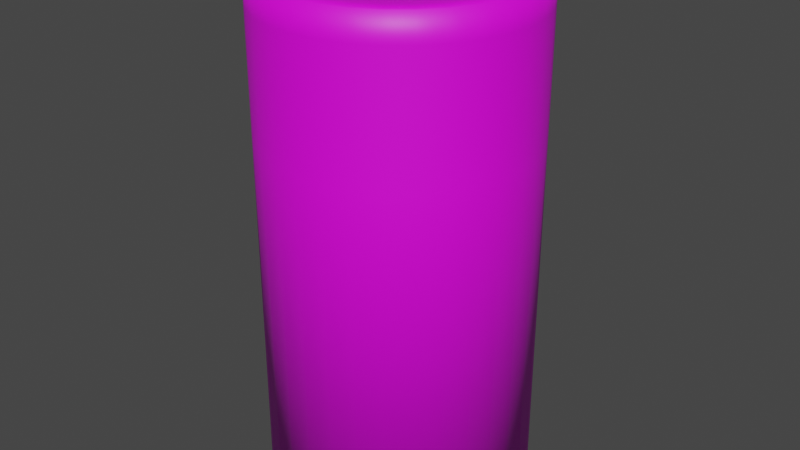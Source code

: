 # Source: Battery.blend  (saved by Blender 2.92.15; exported with 4.5.12 LTS)
import bpy
from mathutils import Matrix  # noqa: F401  (used for matrix-valued properties, if any)

bpy.ops.wm.read_factory_settings(use_empty=True)
scene = bpy.context.scene
scene.name = 'Scene'

# ---- collections
col_collection = bpy.data.collections.new('Collection'); scene.collection.children.link(col_collection)

# ---- images (referenced by path relative to the original .blend; pixels are not part of the script)
import os
ASSET_DIR = os.environ.get("B2B_ASSET_DIR", "")  # directory of the original .blend (textures are referenced by path, not embedded)
HERE = os.path.dirname(os.path.abspath(__file__))  # packed textures are extracted next to this script under _unpacked/

def load_image(name, relpath, width, height, colorspace="sRGB"):
    """Load a texture the original file referenced (path relative to the .blend, or extracted next to this script)."""
    p = next((c for c in (os.path.join(HERE, relpath), os.path.join(ASSET_DIR, relpath)) if relpath and os.path.exists(c)), "")
    if p:
        img = bpy.data.images.load(p, check_existing=True)
        img.name = name
    else:  # same state as the original file: an image datablock whose file is absent (Cycles renders it pink)
        img = bpy.data.images.new(name, width, height)
        img.source = "FILE"
        img.filepath = "//" + (relpath or name)
    img.colorspace_settings.name = colorspace
    return img
img_battery_png = load_image('Battery.png', 'Battery.png', 1024, 1024, 'sRGB')

# ---- materials (node trees are filled in below, after node groups)
mat_black = bpy.data.materials.new('Black')
mat_black.alpha_threshold = 0.0
mat_black.use_transparent_shadow = False
mat_black.line_color = (0.0, 0.0, 0.0, 1.0)
mat_orange = bpy.data.materials.new('Orange')
mat_orange.use_transparent_shadow = False
mat_metal = bpy.data.materials.new('Metal')
mat_metal.use_transparent_shadow = False
mat_material = bpy.data.materials.new('Material')
mat_material.use_transparent_shadow = False

# ---- material node trees
mat_black.use_nodes = True; mat_black.node_tree.nodes.clear()
_N = mat_black.node_tree.nodes; _L = mat_black.node_tree.links
n0 = _N.new('ShaderNodeOutputMaterial'); n0.name = 'Material Output'; n0.location = (300, 300)
n1 = _N.new('ShaderNodeBsdfPrincipled'); n1.name = 'Principled BSDF'; n1.location = (10, 300)
n1.distribution = 'GGX'
n1.subsurface_method = 'BURLEY'
n1.inputs[0].default_value = (0.0, 0.0, 0.0, 1.0)
n1.inputs[2].default_value = 0.7206
n1.inputs[3].default_value = 1.45
n1.inputs[27].default_value = (0.0, 0.0, 0.0, 1.0)
n1.inputs[28].default_value = 1.0
_L.new(n1.outputs[0], n0.inputs[0])
n0.is_active_output = True
mat_orange.use_nodes = True; mat_orange.node_tree.nodes.clear()
_N = mat_orange.node_tree.nodes; _L = mat_orange.node_tree.links
n0 = _N.new('ShaderNodeBsdfPrincipled'); n0.name = 'Principled BSDF'; n0.location = (10, 300)
n0.distribution = 'GGX'
n0.subsurface_method = 'BURLEY'
n0.inputs[0].default_value = (0.723, 0.2326, 0.02529, 1.0)
n0.inputs[3].default_value = 1.45
n0.inputs[27].default_value = (0.0, 0.0, 0.0, 1.0)
n0.inputs[28].default_value = 1.0
n1 = _N.new('ShaderNodeOutputMaterial'); n1.name = 'Material Output'; n1.location = (300, 300)
_L.new(n0.outputs[0], n1.inputs[0])
n1.is_active_output = True
mat_metal.use_nodes = True; mat_metal.node_tree.nodes.clear()
_N = mat_metal.node_tree.nodes; _L = mat_metal.node_tree.links
n0 = _N.new('ShaderNodeBsdfPrincipled'); n0.name = 'Principled BSDF'; n0.location = (10, 300)
n0.distribution = 'GGX'
n0.subsurface_method = 'BURLEY'
n0.inputs[0].default_value = (0.3931, 0.3931, 0.3931, 1.0)
n0.inputs[3].default_value = 1.45
n0.inputs[27].default_value = (0.0, 0.0, 0.0, 1.0)
n0.inputs[28].default_value = 1.0
n1 = _N.new('ShaderNodeOutputMaterial'); n1.name = 'Material Output'; n1.location = (300, 300)
_L.new(n0.outputs[0], n1.inputs[0])
n1.is_active_output = True
mat_material.use_nodes = True; mat_material.node_tree.nodes.clear()
_N = mat_material.node_tree.nodes; _L = mat_material.node_tree.links
n0 = _N.new('ShaderNodeBsdfPrincipled'); n0.name = 'Principled BSDF'; n0.location = (10, 300)
n0.distribution = 'GGX'
n0.subsurface_method = 'BURLEY'
n0.inputs[3].default_value = 1.45
n0.inputs[27].default_value = (0.0, 0.0, 0.0, 1.0)
n0.inputs[28].default_value = 1.0
n1 = _N.new('ShaderNodeOutputMaterial'); n1.name = 'Material Output'; n1.location = (300, 300)
n2 = _N.new('ShaderNodeTexImage'); n2.name = 'Image Texture'; n2.location = (-280, 280)
n2.image = img_battery_png
_L.new(n0.outputs[0], n1.inputs[0])
_L.new(n2.outputs[0], n0.inputs[0])
n1.is_active_output = True

# ---- world
world_world = bpy.data.worlds.new('World'); scene.world = world_world
world_world.use_nodes = True; world_world.node_tree.nodes.clear()
_N = world_world.node_tree.nodes; _L = world_world.node_tree.links
n0 = _N.new('ShaderNodeOutputWorld'); n0.name = 'World Output'; n0.location = (300, 300)
n1 = _N.new('ShaderNodeBackground'); n1.name = 'Background'; n1.location = (10, 300)
n1.inputs[0].default_value = (0.05088, 0.05088, 0.05088, 1.0)
_L.new(n1.outputs[0], n0.inputs[0])
n0.is_active_output = True
world_world.color = (0.05088, 0.05088, 0.05088)
world_world.use_sun_shadow = False
world_world.sun_shadow_jitter_overblur = 0.0

# ---- meshes
me_cylinder = bpy.data.meshes.new('Cylinder')
me_cylinder.from_pydata([(-6.484e-08, 0.8302, -2.041), (-9.352e-08, 0.7551, 1.773), (0.162, 0.8142, -2.041), (0.1473, 0.7406, 1.773), (0.3177, 0.767, -2.041), (0.289, 0.6976, 1.773), (0.4612, 0.6903, -2.041), (0.4195, 0.6278, 1.773), (0.587, 0.587, -2.041), (0.5339, 0.5339, 1.773), (0.6903, 0.4612, -2.041), (0.6278, 0.4195, 1.773), (0.767, 0.3177, -2.041), (0.6976, 0.289, 1.773), (0.8142, 0.162, -2.041), (0.7406, 0.1473, 1.773), (0.8302, 4.943e-08, -2.041), (0.7551, 3.791e-08, 1.773), (0.8142, -0.162, -2.041), (0.7406, -0.1473, 1.773), (0.767, -0.3177, -2.041), (0.6976, -0.289, 1.773), (0.6903, -0.4612, -2.041), (0.6278, -0.4195, 1.773), (0.587, -0.587, -2.041), (0.5339, -0.5339, 1.773), (0.4612, -0.6903, -2.041), (0.4195, -0.6278, 1.773), (0.3177, -0.767, -2.041), (0.289, -0.6976, 1.773), (0.162, -0.8142, -2.041), (0.1473, -0.7406, 1.773), (-2.737e-07, -0.8302, -2.041), (-2.507e-07, -0.7551, 1.773), (-0.162, -0.8142, -2.041), (-0.1473, -0.7406, 1.773), (-0.3177, -0.767, -2.041), (-0.289, -0.6976, 1.773), (-0.4612, -0.6903, -2.041), (-0.4195, -0.6278, 1.773), (-0.587, -0.587, -2.041), (-0.5339, -0.5339, 1.773), (-0.6903, -0.4612, -2.041), (-0.6278, -0.4195, 1.773), (-0.767, -0.3177, -2.041), (-0.6976, -0.289, 1.773), (-0.8142, -0.162, -2.041), (-0.7406, -0.1473, 1.773), (-0.8302, 8.092e-07, -2.041), (-0.7551, 7.401e-07, 1.773), (-0.8142, 0.162, -2.041), (-0.7406, 0.1473, 1.773), (-0.767, 0.3177, -2.041), (-0.6976, 0.289, 1.773), (-0.6903, 0.4612, -2.041), (-0.6278, 0.4195, 1.773), (-0.587, 0.587, -2.041), (-0.5339, 0.5339, 1.773), (-0.4612, 0.6903, -2.041), (-0.4195, 0.6278, 1.773), (-0.3177, 0.767, -2.041), (-0.289, 0.6976, 1.773), (-0.162, 0.8142, -2.041), (-0.1473, 0.7406, 1.773), (0.0, 1.0, 0.634), (0.1951, 0.9808, 0.634), (0.3827, 0.9239, 0.634), (0.5556, 0.8315, 0.634), (0.7071, 0.7071, 0.634), (0.8315, 0.5556, 0.634), (0.9239, 0.3827, 0.634), (0.9808, 0.1951, 0.634), (1.0, 7.55e-08, 0.634), (0.9808, -0.1951, 0.634), (0.9239, -0.3827, 0.634), (0.8315, -0.5556, 0.634), (0.7071, -0.7071, 0.634), (0.5556, -0.8315, 0.634), (0.3827, -0.9239, 0.634), (0.1951, -0.9808, 0.634), (-3.258e-07, -1.0, 0.634), (-0.1951, -0.9808, 0.634), (-0.3827, -0.9239, 0.634), (-0.5556, -0.8315, 0.634), (-0.7071, -0.7071, 0.634), (-0.8315, -0.5556, 0.634), (-0.9239, -0.3827, 0.634), (-0.9808, -0.1951, 0.634), (-1.0, 9.656e-07, 0.634), (-0.9808, 0.1951, 0.634), (-0.9239, 0.3827, 0.634), (-0.8315, 0.5556, 0.634), (-0.7071, 0.7071, 0.634), (-0.5556, 0.8315, 0.634), (-0.3827, 0.9239, 0.634), (-0.1951, 0.9808, 0.634), (0.0, 1.0, -2.041), (0.1951, 0.9808, -2.041), (0.3827, 0.9239, -2.041), (0.5556, 0.8315, -2.041), (0.7071, 0.7071, -2.041), (0.8315, 0.5556, -2.041), (0.9239, 0.3827, -2.041), (0.9808, 0.1951, -2.041), (1.0, 7.55e-08, -2.041), (0.9808, -0.1951, -2.041), (0.9239, -0.3827, -2.041), (0.8315, -0.5556, -2.041), (0.7071, -0.7071, -2.041), (0.5556, -0.8315, -2.041), (0.3827, -0.9239, -2.041), (0.1951, -0.9808, -2.041), (-3.258e-07, -1.0, -2.041), (-0.1951, -0.9808, -2.041), (-0.3827, -0.9239, -2.041), (-0.5556, -0.8315, -2.041), (-0.7071, -0.7071, -2.041), (-0.8315, -0.5556, -2.041), (-0.9239, -0.3827, -2.041), (-0.9808, -0.1951, -2.041), (-1.0, 9.656e-07, -2.041), (-0.9808, 0.1951, -2.041), (-0.9239, 0.3827, -2.041), (-0.8315, 0.5556, -2.041), (-0.7071, 0.7071, -2.041), (-0.5556, 0.8315, -2.041), (-0.3827, 0.9239, -2.041), (-0.1951, 0.9808, -2.041), (-2.615e-08, 0.6554, -1.907), (0.1279, 0.6428, -1.907), (0.2508, 0.6055, -1.907), (0.3641, 0.5449, -1.907), (0.4634, 0.4634, -1.907), (0.5449, 0.3641, -1.907), (0.6055, 0.2508, -1.907), (0.6428, 0.1279, -1.907), (0.6554, 9.237e-08, -1.907), (0.6428, -0.1279, -1.907), (0.6055, -0.2508, -1.907), (0.5449, -0.3641, -1.907), (0.4634, -0.4634, -1.907), (0.3641, -0.5449, -1.907), (0.2508, -0.6055, -1.907), (0.1279, -0.6428, -1.907), (-1.91e-07, -0.6554, -1.907), (-0.1279, -0.6428, -1.907), (-0.2508, -0.6055, -1.907), (-0.3641, -0.5449, -1.907), (-0.4634, -0.4634, -1.907), (-0.5449, -0.3641, -1.907), (-0.6055, -0.2508, -1.907), (-0.6428, -0.1279, -1.907), (-0.6554, 6.922e-07, -1.907), (-0.6428, 0.1279, -1.907), (-0.6055, 0.2508, -1.907), (-0.5449, 0.3641, -1.907), (-0.4634, 0.4634, -1.907), (-0.3641, 0.5449, -1.907), (-0.2508, 0.6055, -1.907), (-0.1279, 0.6428, -1.907), (0.1951, 0.9808, 1.773), (0.0, 1.0, 1.773), (0.3827, 0.9239, 1.773), (0.5556, 0.8315, 1.773), (0.7071, 0.7071, 1.773), (0.8315, 0.5556, 1.773), (0.9239, 0.3827, 1.773), (0.9808, 0.1951, 1.773), (1.0, 7.55e-08, 1.773), (0.9808, -0.1951, 1.773), (0.9239, -0.3827, 1.773), (0.8315, -0.5556, 1.773), (0.7071, -0.7071, 1.773), (0.5556, -0.8315, 1.773), (0.3827, -0.9239, 1.773), (0.1951, -0.9808, 1.773), (-3.258e-07, -1.0, 1.773), (-0.1951, -0.9808, 1.773), (-0.3827, -0.9239, 1.773), (-0.5556, -0.8315, 1.773), (-0.7071, -0.7071, 1.773), (-0.8315, -0.5556, 1.773), (-0.9239, -0.3827, 1.773), (-0.9808, -0.1951, 1.773), (-1.0, 9.656e-07, 1.773), (-0.9808, 0.1951, 1.773), (-0.9239, 0.3827, 1.773), (-0.8315, 0.5556, 1.773), (-0.7071, 0.7071, 1.773), (-0.5556, 0.8315, 1.773), (-0.3827, 0.9239, 1.773), (-0.1951, 0.9808, 1.773), (0.07878, 0.3961, 1.685), (-1.217e-07, 0.4038, 1.685), (0.1545, 0.3731, 1.685), (0.2243, 0.3358, 1.685), (0.2855, 0.2855, 1.685), (0.3358, 0.2243, 1.685), (0.3731, 0.1545, 1.685), (0.3961, 0.07878, 1.685), (0.4038, 7.138e-08, 1.685), (0.3961, -0.07878, 1.685), (0.3731, -0.1545, 1.685), (0.3358, -0.2243, 1.685), (0.2855, -0.2855, 1.685), (0.2243, -0.3358, 1.685), (0.1545, -0.3731, 1.685), (0.07878, -0.3961, 1.685), (-8.622e-08, -0.4038, 1.685), (-0.07878, -0.3961, 1.685), (-0.1545, -0.3731, 1.685), (-0.2243, -0.3358, 1.685), (-0.2855, -0.2855, 1.685), (-0.3358, -0.2243, 1.685), (-0.3731, -0.1545, 1.685), (-0.3961, -0.07878, 1.685), (-0.4038, 4.806e-07, 1.685), (-0.3961, 0.07878, 1.685), (-0.3731, 0.1545, 1.685), (-0.3358, 0.2243, 1.685), (-0.2855, 0.2855, 1.685), (-0.2243, 0.3358, 1.685), (-0.1545, 0.3731, 1.685), (-0.07878, 0.3961, 1.685), (0.1202, 0.6042, 1.685), (-6.685e-08, 0.616, 1.685), (0.2357, 0.5691, 1.685), (0.3423, 0.5122, 1.685), (0.4356, 0.4356, 1.685), (0.5122, 0.3423, 1.685), (0.5691, 0.2357, 1.685), (0.6042, 0.1202, 1.685), (0.616, 6.9e-08, 1.685), (0.6042, -0.1202, 1.685), (0.5691, -0.2357, 1.685), (0.5122, -0.3423, 1.685), (0.4356, -0.4356, 1.685), (0.3423, -0.5122, 1.685), (0.2357, -0.5691, 1.685), (0.1202, -0.6042, 1.685), (-1.951e-07, -0.616, 1.685), (-0.1202, -0.6042, 1.685), (-0.2357, -0.5691, 1.685), (-0.3423, -0.5122, 1.685), (-0.4356, -0.4356, 1.685), (-0.5122, -0.3422, 1.685), (-0.5691, -0.2357, 1.685), (-0.6042, -0.1202, 1.685), (-0.616, 6.419e-07, 1.685), (-0.6042, 0.1202, 1.685), (-0.5691, 0.2357, 1.685), (-0.5122, 0.3423, 1.685), (-0.4356, 0.4356, 1.685), (-0.3422, 0.5122, 1.685), (-0.2357, 0.5691, 1.685), (-0.1202, 0.6042, 1.685), (0.07878, 0.3961, 1.784), (-1.574e-07, 0.4038, 1.784), (0.1545, 0.3731, 1.784), (0.2243, 0.3358, 1.784), (0.2855, 0.2855, 1.784), (0.3358, 0.2243, 1.784), (0.3731, 0.1545, 1.784), (0.3961, 0.07878, 1.784), (0.4038, 7.138e-08, 1.784), (0.3961, -0.07878, 1.784), (0.3731, -0.1545, 1.784), (0.3358, -0.2243, 1.784), (0.2855, -0.2855, 1.784), (0.2243, -0.3358, 1.784), (0.1545, -0.3731, 1.784), (0.07878, -0.3961, 1.784), (-1.22e-07, -0.4038, 1.784), (-0.07878, -0.3961, 1.784), (-0.1545, -0.3731, 1.784), (-0.2243, -0.3358, 1.784), (-0.2855, -0.2855, 1.784), (-0.3358, -0.2243, 1.784), (-0.3731, -0.1545, 1.784), (-0.3961, -0.07878, 1.784), (-0.4038, 4.806e-07, 1.784), (-0.3961, 0.07878, 1.784), (-0.3731, 0.1545, 1.784), (-0.3358, 0.2243, 1.784), (-0.2855, 0.2855, 1.784), (-0.2243, 0.3358, 1.784), (-0.1545, 0.3731, 1.784), (-0.07878, 0.3961, 1.784), (0.05377, 0.2703, 1.895), (-6.353e-08, 0.2756, 1.895), (0.1055, 0.2546, 1.895), (0.1531, 0.2291, 1.895), (0.1949, 0.1949, 1.895), (0.2291, 0.1531, 1.895), (0.2546, 0.1055, 1.895), (0.2703, 0.05377, 1.895), (0.2756, 1.005e-07, 1.895), (0.2703, -0.05377, 1.895), (0.2546, -0.1055, 1.895), (0.2291, -0.1531, 1.895), (0.1949, -0.1949, 1.895), (0.1531, -0.2291, 1.895), (0.1055, -0.2546, 1.895), (0.05377, -0.2703, 1.895), (-3.934e-08, -0.2756, 1.895), (-0.05377, -0.2703, 1.895), (-0.1055, -0.2546, 1.895), (-0.1531, -0.2291, 1.895), (-0.1949, -0.1949, 1.895), (-0.2291, -0.1531, 1.895), (-0.2546, -0.1055, 1.895), (-0.2703, -0.05377, 1.895), (-0.2756, 3.798e-07, 1.895), (-0.2703, 0.05377, 1.895), (-0.2546, 0.1055, 1.895), (-0.2291, 0.1531, 1.895), (-0.1949, 0.1949, 1.895), (-0.1531, 0.2291, 1.895), (-0.1055, 0.2546, 1.895), (-0.05376, 0.2703, 1.895), (0.0, 1.0, 1.044), (0.0, 1.0, 1.363), (0.1951, 0.9808, 1.363), (0.1951, 0.9808, 1.044), (0.3827, 0.9239, 1.363), (0.3827, 0.9239, 1.044), (0.5556, 0.8315, 1.363), (0.5556, 0.8315, 1.044), (0.7071, 0.7071, 1.363), (0.7071, 0.7071, 1.044), (0.8315, 0.5556, 1.363), (0.8315, 0.5556, 1.044), (0.9239, 0.3827, 1.363), (0.9239, 0.3827, 1.044), (0.9808, 0.1951, 1.363), (0.9808, 0.1951, 1.044), (1.0, 7.55e-08, 1.363), (1.0, 7.55e-08, 1.044), (0.9808, -0.1951, 1.363), (0.9808, -0.1951, 1.044), (0.9239, -0.3827, 1.363), (0.9239, -0.3827, 1.044), (0.8315, -0.5556, 1.363), (0.8315, -0.5556, 1.044), (0.7071, -0.7071, 1.363), (0.7071, -0.7071, 1.044), (0.5556, -0.8315, 1.363), (0.5556, -0.8315, 1.044), (0.3827, -0.9239, 1.363), (0.3827, -0.9239, 1.044), (0.1951, -0.9808, 1.363), (0.1951, -0.9808, 1.044), (-3.258e-07, -1.0, 1.363), (-3.258e-07, -1.0, 1.044), (-0.1951, -0.9808, 1.363), (-0.1951, -0.9808, 1.044), (-0.3827, -0.9239, 1.363), (-0.3827, -0.9239, 1.044), (-0.5556, -0.8315, 1.363), (-0.5556, -0.8315, 1.044), (-0.7071, -0.7071, 1.363), (-0.7071, -0.7071, 1.044), (-0.8315, -0.5556, 1.363), (-0.8315, -0.5556, 1.044), (-0.9239, -0.3827, 1.363), (-0.9239, -0.3827, 1.044), (-0.9808, -0.1951, 1.363), (-0.9808, -0.1951, 1.044), (-1.0, 9.656e-07, 1.363), (-1.0, 9.656e-07, 1.044), (-0.9808, 0.1951, 1.363), (-0.9808, 0.1951, 1.044), (-0.9239, 0.3827, 1.363), (-0.9239, 0.3827, 1.044), (-0.8315, 0.5556, 1.363), (-0.8315, 0.5556, 1.044), (-0.7071, 0.7071, 1.363), (-0.7071, 0.7071, 1.044), (-0.5556, 0.8315, 1.363), (-0.5556, 0.8315, 1.044), (-0.3827, 0.9239, 1.363), (-0.3827, 0.9239, 1.044), (-0.1951, 0.9808, 1.363), (-0.1951, 0.9808, 1.044), (0.1951, 0.9808, 0.8389), (0.3827, 0.9239, 0.8389), (0.5556, 0.8315, 0.8389), (0.7071, 0.7071, 0.8389), (0.8315, 0.5556, 0.8389), (0.9239, 0.3827, 0.8389), (0.9808, 0.1951, 0.8389), (1.0, 7.55e-08, 0.8389), (0.9808, -0.1951, 0.8389), (0.9239, -0.3827, 0.8389), (0.8315, -0.5556, 0.8389), (0.7071, -0.7071, 0.8389), (0.5556, -0.8315, 0.8389), (0.3827, -0.9239, 0.8389), (0.1951, -0.9808, 0.8389), (-3.258e-07, -1.0, 0.8389), (-0.1951, -0.9808, 0.8389), (-0.3827, -0.9239, 0.8389), (-0.5556, -0.8315, 0.8389), (-0.7071, -0.7071, 0.8389), (-0.8315, -0.5556, 0.8389), (-0.9239, -0.3827, 0.8389), (-0.9808, -0.1951, 0.8389), (-1.0, 9.656e-07, 0.8389), (-0.9808, 0.1951, 0.8389), (-0.9239, 0.3827, 0.8389), (-0.8315, 0.5556, 0.8389), (-0.7071, 0.7071, 0.8389), (-0.5556, 0.8315, 0.8389), (-0.3827, 0.9239, 0.8389), (-0.1951, 0.9808, 0.8389), (0.0, 1.0, 0.8389), (0.0, 1.0, 1.568), (0.1951, 0.9808, 1.568), (0.3827, 0.9239, 1.568), (0.5556, 0.8315, 1.568), (0.7071, 0.7071, 1.568), (0.8315, 0.5556, 1.568), (0.9239, 0.3827, 1.568), (0.9808, 0.1951, 1.568), (1.0, 7.55e-08, 1.568), (0.9808, -0.1951, 1.568), (0.9239, -0.3827, 1.568), (0.8315, -0.5556, 1.568), (0.7071, -0.7071, 1.568), (0.5556, -0.8315, 1.568), (0.3827, -0.9239, 1.568), (0.1951, -0.9808, 1.568), (-3.258e-07, -1.0, 1.568), (-0.1951, -0.9808, 1.568), (-0.3827, -0.9239, 1.568), (-0.5556, -0.8315, 1.568), (-0.7071, -0.7071, 1.568), (-0.8315, -0.5556, 1.568), (-0.9239, -0.3827, 1.568), (-0.9808, -0.1951, 1.568), (-1.0, 9.656e-07, 1.568), (-0.9808, 0.1951, 1.568), (-0.9239, 0.3827, 1.568), (-0.8315, 0.5556, 1.568), (-0.7071, 0.7071, 1.568), (-0.5556, 0.8315, 1.568), (-0.3827, 0.9239, 1.568), (-0.1951, 0.9808, 1.568), (-4.676e-08, 0.8775, 1.773), (0.1712, 0.8607, 1.773), (0.3358, 0.8107, 1.773), (0.4875, 0.7296, 1.773), (0.6205, 0.6205, 1.773), (0.7296, 0.4875, 1.773), (0.8107, 0.3358, 1.773), (0.8607, 0.1712, 1.773), (0.8775, 5.67e-08, 1.773), (0.8607, -0.1712, 1.773), (0.8107, -0.3358, 1.773), (0.7296, -0.4875, 1.773), (0.6205, -0.6205, 1.773), (0.4875, -0.7296, 1.773), (0.3358, -0.8107, 1.773), (0.1712, -0.8607, 1.773), (-2.883e-07, -0.8775, 1.773), (-0.1712, -0.8607, 1.773), (-0.3358, -0.8107, 1.773), (-0.4875, -0.7296, 1.773), (-0.6205, -0.6205, 1.773), (-0.7296, -0.4875, 1.773), (-0.8107, -0.3358, 1.773), (-0.8607, -0.1712, 1.773), (-0.8775, 8.528e-07, 1.773), (-0.8607, 0.1712, 1.773), (-0.8107, 0.3358, 1.773), (-0.7296, 0.4875, 1.773), (-0.6205, 0.6205, 1.773), (-0.4875, 0.7296, 1.773), (-0.3358, 0.8107, 1.773), (-0.1712, 0.8607, 1.773)], [], [(416, 161, 160, 417), (417, 160, 162, 418), (418, 162, 163, 419), (419, 163, 164, 420), (420, 164, 165, 421), (421, 165, 166, 422), (422, 166, 167, 423), (423, 167, 168, 424), (424, 168, 169, 425), (425, 169, 170, 426), (426, 170, 171, 427), (427, 171, 172, 428), (428, 172, 173, 429), (429, 173, 174, 430), (430, 174, 175, 431), (431, 175, 176, 432), (432, 176, 177, 433), (433, 177, 178, 434), (434, 178, 179, 435), (435, 179, 180, 436), (436, 180, 181, 437), (437, 181, 182, 438), (438, 182, 183, 439), (439, 183, 184, 440), (440, 184, 185, 441), (441, 185, 186, 442), (442, 186, 187, 443), (443, 187, 188, 444), (444, 188, 189, 445), (445, 189, 190, 446), (13, 11, 229, 230), (446, 190, 191, 447), (447, 191, 161, 416), (42, 44, 150, 149), (127, 95, 64, 96), (126, 94, 95, 127), (125, 93, 94, 126), (124, 92, 93, 125), (123, 91, 92, 124), (122, 90, 91, 123), (121, 89, 90, 122), (120, 88, 89, 121), (119, 87, 88, 120), (118, 86, 87, 119), (117, 85, 86, 118), (116, 84, 85, 117), (115, 83, 84, 116), (114, 82, 83, 115), (113, 81, 82, 114), (112, 80, 81, 113), (111, 79, 80, 112), (110, 78, 79, 111), (109, 77, 78, 110), (108, 76, 77, 109), (107, 75, 76, 108), (106, 74, 75, 107), (105, 73, 74, 106), (104, 72, 73, 105), (103, 71, 72, 104), (102, 70, 71, 103), (101, 69, 70, 102), (100, 68, 69, 101), (99, 67, 68, 100), (98, 66, 67, 99), (97, 65, 66, 98), (96, 64, 65, 97), (2, 0, 96, 97), (4, 2, 97, 98), (6, 4, 98, 99), (8, 6, 99, 100), (10, 8, 100, 101), (12, 10, 101, 102), (14, 12, 102, 103), (16, 14, 103, 104), (18, 16, 104, 105), (20, 18, 105, 106), (22, 20, 106, 107), (24, 22, 107, 108), (26, 24, 108, 109), (28, 26, 109, 110), (30, 28, 110, 111), (32, 30, 111, 112), (34, 32, 112, 113), (36, 34, 113, 114), (38, 36, 114, 115), (40, 38, 115, 116), (42, 40, 116, 117), (44, 42, 117, 118), (46, 44, 118, 119), (48, 46, 119, 120), (50, 48, 120, 121), (52, 50, 121, 122), (54, 52, 122, 123), (56, 54, 123, 124), (58, 56, 124, 125), (60, 58, 125, 126), (62, 60, 126, 127), (0, 62, 127, 96), (128, 129, 130, 131, 132, 133, 134, 135, 136, 137, 138, 139, 140, 141, 142, 143, 144, 145, 146, 147, 148, 149, 150, 151, 152, 153, 154, 155, 156, 157, 158, 159), (16, 18, 137, 136), (44, 46, 151, 150), (18, 20, 138, 137), (46, 48, 152, 151), (20, 22, 139, 138), (48, 50, 153, 152), (22, 24, 140, 139), (50, 52, 154, 153), (24, 26, 141, 140), (52, 54, 155, 154), (26, 28, 142, 141), (0, 2, 129, 128), (54, 56, 156, 155), (28, 30, 143, 142), (2, 4, 130, 129), (56, 58, 157, 156), (30, 32, 144, 143), (4, 6, 131, 130), (58, 60, 158, 157), (32, 34, 145, 144), (6, 8, 132, 131), (60, 62, 159, 158), (34, 36, 146, 145), (8, 10, 133, 132), (62, 0, 128, 159), (36, 38, 147, 146), (10, 12, 134, 133), (38, 40, 148, 147), (12, 14, 135, 134), (40, 42, 149, 148), (14, 16, 136, 135), (448, 449, 160, 161), (449, 450, 162, 160), (450, 451, 163, 162), (451, 452, 164, 163), (452, 453, 165, 164), (453, 454, 166, 165), (454, 455, 167, 166), (455, 456, 168, 167), (456, 457, 169, 168), (457, 458, 170, 169), (458, 459, 171, 170), (459, 460, 172, 171), (460, 461, 173, 172), (461, 462, 174, 173), (462, 463, 175, 174), (463, 464, 176, 175), (464, 465, 177, 176), (465, 466, 178, 177), (466, 467, 179, 178), (467, 468, 180, 179), (468, 469, 181, 180), (469, 470, 182, 181), (470, 471, 183, 182), (471, 472, 184, 183), (472, 473, 185, 184), (473, 474, 186, 185), (474, 475, 187, 186), (475, 476, 188, 187), (476, 477, 189, 188), (477, 478, 190, 189), (478, 479, 191, 190), (479, 448, 161, 191), (213, 212, 276, 277), (41, 39, 243, 244), (15, 13, 230, 231), (43, 41, 244, 245), (17, 15, 231, 232), (45, 43, 245, 246), (19, 17, 232, 233), (47, 45, 246, 247), (21, 19, 233, 234), (49, 47, 247, 248), (23, 21, 234, 235), (51, 49, 248, 249), (25, 23, 235, 236), (53, 51, 249, 250), (27, 25, 236, 237), (55, 53, 250, 251), (29, 27, 237, 238), (3, 1, 225, 224), (57, 55, 251, 252), (31, 29, 238, 239), (5, 3, 224, 226), (59, 57, 252, 253), (33, 31, 239, 240), (7, 5, 226, 227), (61, 59, 253, 254), (35, 33, 240, 241), (9, 7, 227, 228), (63, 61, 254, 255), (37, 35, 241, 242), (11, 9, 228, 229), (1, 63, 255, 225), (39, 37, 242, 243), (193, 192, 224, 225), (192, 194, 226, 224), (194, 195, 227, 226), (195, 196, 228, 227), (196, 197, 229, 228), (197, 198, 230, 229), (198, 199, 231, 230), (199, 200, 232, 231), (200, 201, 233, 232), (201, 202, 234, 233), (202, 203, 235, 234), (203, 204, 236, 235), (204, 205, 237, 236), (205, 206, 238, 237), (206, 207, 239, 238), (207, 208, 240, 239), (208, 209, 241, 240), (209, 210, 242, 241), (210, 211, 243, 242), (211, 212, 244, 243), (212, 213, 245, 244), (213, 214, 246, 245), (214, 215, 247, 246), (215, 216, 248, 247), (216, 217, 249, 248), (217, 218, 250, 249), (218, 219, 251, 250), (219, 220, 252, 251), (220, 221, 253, 252), (221, 222, 254, 253), (222, 223, 255, 254), (223, 193, 225, 255), (280, 279, 311, 312), (200, 199, 263, 264), (214, 213, 277, 278), (201, 200, 264, 265), (215, 214, 278, 279), (202, 201, 265, 266), (216, 215, 279, 280), (203, 202, 266, 267), (217, 216, 280, 281), (204, 203, 267, 268), (218, 217, 281, 282), (205, 204, 268, 269), (219, 218, 282, 283), (206, 205, 269, 270), (192, 193, 257, 256), (220, 219, 283, 284), (207, 206, 270, 271), (194, 192, 256, 258), (221, 220, 284, 285), (208, 207, 271, 272), (195, 194, 258, 259), (222, 221, 285, 286), (209, 208, 272, 273), (196, 195, 259, 260), (223, 222, 286, 287), (210, 209, 273, 274), (197, 196, 260, 261), (193, 223, 287, 257), (211, 210, 274, 275), (198, 197, 261, 262), (212, 211, 275, 276), (199, 198, 262, 263), (288, 289, 319, 318, 317, 316, 315, 314, 313, 312, 311, 310, 309, 308, 307, 306, 305, 304, 303, 302, 301, 300, 299, 298, 297, 296, 295, 294, 293, 292, 291, 290), (267, 266, 298, 299), (281, 280, 312, 313), (268, 267, 299, 300), (282, 281, 313, 314), (269, 268, 300, 301), (283, 282, 314, 315), (270, 269, 301, 302), (256, 257, 289, 288), (284, 283, 315, 316), (271, 270, 302, 303), (258, 256, 288, 290), (285, 284, 316, 317), (272, 271, 303, 304), (259, 258, 290, 291), (286, 285, 317, 318), (273, 272, 304, 305), (260, 259, 291, 292), (287, 286, 318, 319), (274, 273, 305, 306), (261, 260, 292, 293), (257, 287, 319, 289), (275, 274, 306, 307), (262, 261, 293, 294), (276, 275, 307, 308), (263, 262, 294, 295), (277, 276, 308, 309), (264, 263, 295, 296), (278, 277, 309, 310), (265, 264, 296, 297), (279, 278, 310, 311), (266, 265, 297, 298), (414, 383, 320, 415), (383, 382, 321, 320), (413, 381, 383, 414), (381, 380, 382, 383), (412, 379, 381, 413), (379, 378, 380, 381), (411, 377, 379, 412), (377, 376, 378, 379), (410, 375, 377, 411), (375, 374, 376, 377), (409, 373, 375, 410), (373, 372, 374, 375), (408, 371, 373, 409), (371, 370, 372, 373), (407, 369, 371, 408), (369, 368, 370, 371), (406, 367, 369, 407), (367, 366, 368, 369), (405, 365, 367, 406), (365, 364, 366, 367), (404, 363, 365, 405), (363, 362, 364, 365), (403, 361, 363, 404), (361, 360, 362, 363), (402, 359, 361, 403), (359, 358, 360, 361), (401, 357, 359, 402), (357, 356, 358, 359), (400, 355, 357, 401), (355, 354, 356, 357), (399, 353, 355, 400), (353, 352, 354, 355), (398, 351, 353, 399), (351, 350, 352, 353), (397, 349, 351, 398), (349, 348, 350, 351), (396, 347, 349, 397), (347, 346, 348, 349), (395, 345, 347, 396), (345, 344, 346, 347), (394, 343, 345, 395), (343, 342, 344, 345), (393, 341, 343, 394), (341, 340, 342, 343), (392, 339, 341, 393), (339, 338, 340, 341), (391, 337, 339, 392), (337, 336, 338, 339), (390, 335, 337, 391), (335, 334, 336, 337), (389, 333, 335, 390), (333, 332, 334, 335), (388, 331, 333, 389), (331, 330, 332, 333), (387, 329, 331, 388), (329, 328, 330, 331), (386, 327, 329, 387), (327, 326, 328, 329), (385, 325, 327, 386), (325, 324, 326, 327), (384, 323, 325, 385), (323, 322, 324, 325), (415, 320, 323, 384), (320, 321, 322, 323), (64, 415, 384, 65), (65, 384, 385, 66), (66, 385, 386, 67), (67, 386, 387, 68), (68, 387, 388, 69), (69, 388, 389, 70), (70, 389, 390, 71), (71, 390, 391, 72), (72, 391, 392, 73), (73, 392, 393, 74), (74, 393, 394, 75), (75, 394, 395, 76), (76, 395, 396, 77), (77, 396, 397, 78), (78, 397, 398, 79), (79, 398, 399, 80), (80, 399, 400, 81), (81, 400, 401, 82), (82, 401, 402, 83), (83, 402, 403, 84), (84, 403, 404, 85), (85, 404, 405, 86), (86, 405, 406, 87), (87, 406, 407, 88), (88, 407, 408, 89), (89, 408, 409, 90), (90, 409, 410, 91), (91, 410, 411, 92), (92, 411, 412, 93), (93, 412, 413, 94), (94, 413, 414, 95), (95, 414, 415, 64), (382, 447, 416, 321), (380, 446, 447, 382), (378, 445, 446, 380), (376, 444, 445, 378), (374, 443, 444, 376), (372, 442, 443, 374), (370, 441, 442, 372), (368, 440, 441, 370), (366, 439, 440, 368), (364, 438, 439, 366), (362, 437, 438, 364), (360, 436, 437, 362), (358, 435, 436, 360), (356, 434, 435, 358), (354, 433, 434, 356), (352, 432, 433, 354), (350, 431, 432, 352), (348, 430, 431, 350), (346, 429, 430, 348), (344, 428, 429, 346), (342, 427, 428, 344), (340, 426, 427, 342), (338, 425, 426, 340), (336, 424, 425, 338), (334, 423, 424, 336), (332, 422, 423, 334), (330, 421, 422, 332), (328, 420, 421, 330), (326, 419, 420, 328), (324, 418, 419, 326), (322, 417, 418, 324), (321, 416, 417, 322), (63, 1, 448, 479), (61, 63, 479, 478), (59, 61, 478, 477), (57, 59, 477, 476), (55, 57, 476, 475), (53, 55, 475, 474), (51, 53, 474, 473), (49, 51, 473, 472), (47, 49, 472, 471), (45, 47, 471, 470), (43, 45, 470, 469), (41, 43, 469, 468), (39, 41, 468, 467), (37, 39, 467, 466), (35, 37, 466, 465), (33, 35, 465, 464), (31, 33, 464, 463), (29, 31, 463, 462), (27, 29, 462, 461), (25, 27, 461, 460), (23, 25, 460, 459), (21, 23, 459, 458), (19, 21, 458, 457), (17, 19, 457, 456), (15, 17, 456, 455), (13, 15, 455, 454), (11, 13, 454, 453), (9, 11, 453, 452), (7, 9, 452, 451), (5, 7, 451, 450), (3, 5, 450, 449), (1, 3, 449, 448)])
me_cylinder.polygons.foreach_set('use_smooth', [True] * 450)
me_cylinder.polygons.foreach_set('material_index', [3, 3, 3, 3, 3, 3, 3, 3, 3, 3, 3, 3, 3, 3, 3, 3, 3, 3, 3, 3, 3, 3, 3, 3, 3, 3, 3, 3, 3, 3, 3, 3, 3, 3, 3, 3, 3, 3, 3, 3, 3, 3, 3, 3, 3, 3, 3, 3, 3, 3, 3, 3, 3, 3, 3, 3, 3, 3, 3, 3, 3, 3, 3, 3, 3, 3, 3, 3, 3, 3, 3, 3, 3, 3, 3, 3, 3, 3, 3, 3, 3, 3, 3, 3, 3, 3, 3, 3, 3, 3, 3, 3, 3, 3, 3, 3, 3, 3, 3, 3, 3, 3, 3, 3, 3, 3, 3, 3, 3, 3, 3, 3, 3, 3, 3, 3, 3, 3, 3, 3, 3, 3, 3, 3, 3, 3, 3, 3, 3, 3, 3, 3, 3, 3, 3, 3, 3, 3, 3, 3, 3, 3, 3, 3, 3, 3, 3, 3, 3, 3, 3, 3, 3, 3, 3, 3, 3, 3, 3, 3, 3, 3, 3, 3, 3, 3, 3, 3, 3, 3, 3, 3, 3, 3, 3, 3, 3, 3, 3, 3, 3, 3, 3, 3, 3, 3, 3, 3, 3, 3, 3, 3, 3, 3, 3, 3, 3, 3, 3, 3, 3, 3, 3, 3, 3, 3, 3, 3, 3, 3, 3, 3, 3, 3, 3, 3, 3, 3, 3, 3, 3, 3, 3, 3, 3, 3, 3, 3, 3, 3, 3, 3, 3, 3, 3, 3, 3, 3, 3, 3, 3, 3, 3, 3, 3, 3, 3, 3, 3, 3, 3, 3, 3, 3, 3, 3, 3, 3, 3, 3, 3, 3, 3, 3, 3, 3, 3, 3, 3, 3, 3, 3, 3, 3, 3, 3, 3, 3, 3, 3, 3, 3, 3, 3, 3, 3, 3, 3, 3, 3, 3, 3, 3, 3, 3, 3, 3, 3, 3, 3, 3, 3, 3, 3, 3, 3, 3, 3, 3, 3, 3, 3, 3, 3, 3, 3, 3, 3, 3, 3, 3, 3, 3, 3, 3, 3, 3, 3, 3, 3, 3, 3, 3, 3, 3, 3, 3, 3, 3, 3, 3, 3, 3, 3, 3, 3, 3, 3, 3, 3, 3, 3, 3, 3, 3, 3, 3, 3, 3, 3, 3, 3, 3, 3, 3, 3, 3, 3, 3, 3, 3, 3, 3, 3, 3, 3, 3, 3, 3, 3, 3, 3, 3, 3, 3, 3, 3, 3, 3, 3, 3, 3, 3, 3, 3, 3, 3, 3, 3, 3, 3, 3, 3, 3, 3, 3, 3, 3, 3, 3, 3, 3, 3, 3, 3, 3, 3, 3, 3, 3, 3, 3, 3, 3, 3, 3, 3, 3, 3, 3, 3, 3, 3, 3, 3, 3, 3, 3, 3, 3, 3, 3, 3, 3, 3, 3, 3, 3, 3, 3])
_uv = me_cylinder.uv_layers.new(name='UVMap')
_uv.uv.foreach_set('vector', [0.4167, 0.9285, 0.4216, 0.9195, 0.4297, 0.9228, 0.4267, 0.9326, 0.4267, 0.9326, 0.4297, 0.9228, 0.4383, 0.9244, 0.4373, 0.9346, 0.4373, 0.9346, 0.4383, 0.9244, 0.4471, 0.9242, 0.4481, 0.9345, 0.4481, 0.9345, 0.4471, 0.9242, 0.4557, 0.9223, 0.4587, 0.9322, 0.4587, 0.9322, 0.4557, 0.9223, 0.4638, 0.9188, 0.4687, 0.9279, 0.4687, 0.9279, 0.4638, 0.9188, 0.4711, 0.9137, 0.4777, 0.9218, 0.4777, 0.9218, 0.4711, 0.9137, 0.4773, 0.9073, 0.4854, 0.9139, 0.4854, 0.9139, 0.4773, 0.9073, 0.4822, 0.8998, 0.4914, 0.9048, 0.4914, 0.9048, 0.4822, 0.8998, 0.4855, 0.8915, 0.4955, 0.8946, 0.4955, 0.8946, 0.4855, 0.8915, 0.4873, 0.8827, 0.4976, 0.8839, 0.4976, 0.8839, 0.4873, 0.8827, 0.4873, 0.8738, 0.4977, 0.8729, 0.4977, 0.8729, 0.4873, 0.8738, 0.4857, 0.865, 0.4956, 0.8622, 0.4956, 0.8622, 0.4857, 0.865, 0.4824, 0.8569, 0.4915, 0.8522, 0.4915, 0.8522, 0.4824, 0.8569, 0.4776, 0.8495, 0.4856, 0.8432, 0.4856, 0.8432, 0.4776, 0.8495, 0.4714, 0.8434, 0.478, 0.8355, 0.478, 0.8355, 0.4714, 0.8434, 0.4641, 0.8386, 0.469, 0.8296, 0.469, 0.8296, 0.4641, 0.8386, 0.456, 0.8353, 0.459, 0.8255, 0.459, 0.8255, 0.456, 0.8353, 0.4475, 0.8337, 0.4485, 0.8235, 0.4485, 0.8235, 0.4475, 0.8337, 0.4387, 0.8339, 0.4376, 0.8236, 0.4376, 0.8236, 0.4387, 0.8339, 0.4301, 0.8358, 0.427, 0.8259, 0.427, 0.8259, 0.4301, 0.8358, 0.422, 0.8393, 0.417, 0.8302, 0.417, 0.8302, 0.422, 0.8393, 0.4146, 0.8444, 0.408, 0.8363, 0.408, 0.8363, 0.4146, 0.8444, 0.4084, 0.8508, 0.4004, 0.8441, 0.4004, 0.8441, 0.4084, 0.8508, 0.4036, 0.8583, 0.3944, 0.8533, 0.3944, 0.8533, 0.4036, 0.8583, 0.4002, 0.8666, 0.3902, 0.8635, 0.3902, 0.8635, 0.4002, 0.8666, 0.3985, 0.8754, 0.3881, 0.8742, 0.3881, 0.8742, 0.3985, 0.8754, 0.3984, 0.8843, 0.3881, 0.8851, 0.3881, 0.8851, 0.3984, 0.8843, 0.4001, 0.893, 0.3901, 0.8958, 0.3901, 0.8958, 0.4001, 0.893, 0.4033, 0.9012, 0.3942, 0.9059, 0.3942, 0.9059, 0.4033, 0.9012, 0.4082, 0.9085, 0.4001, 0.9149, 0.4597, 0.1154, 0.4526, 0.126, 0.4419, 0.1172, 0.4475, 0.1089, 0.4001, 0.9149, 0.4082, 0.9085, 0.4143, 0.9147, 0.4077, 0.9225, 0.4077, 0.9225, 0.4143, 0.9147, 0.4216, 0.9195, 0.4167, 0.9285, 0.4026, 0.06655, 0.3988, 0.0738, 0.3988, 0.0738, 0.4026, 0.06655, 0.4959, 0.4581, 0.59, 0.5713, 0.5689, 0.5854, 0.4986, 0.4559, 0.4936, 0.4608, 0.608, 0.5534, 0.59, 0.5713, 0.4959, 0.4581, 0.4917, 0.4639, 0.6221, 0.5324, 0.608, 0.5534, 0.4936, 0.4608, 0.4906, 0.4672, 0.6318, 0.509, 0.6221, 0.5324, 0.4917, 0.4639, 0.49, 0.4707, 0.6368, 0.4841, 0.6318, 0.509, 0.4906, 0.4672, 0.4902, 0.4743, 0.6368, 0.4588, 0.6368, 0.4841, 0.49, 0.4707, 0.4911, 0.4777, 0.6318, 0.4339, 0.6368, 0.4588, 0.4902, 0.4743, 0.4926, 0.4809, 0.6221, 0.4105, 0.6318, 0.4339, 0.4911, 0.4777, 0.4947, 0.4837, 0.608, 0.3894, 0.6221, 0.4105, 0.4926, 0.4809, 0.4974, 0.4861, 0.59, 0.3714, 0.608, 0.3894, 0.4947, 0.4837, 0.5004, 0.4879, 0.5689, 0.3573, 0.59, 0.3714, 0.4974, 0.4861, 0.5037, 0.489, 0.5454, 0.3476, 0.5689, 0.3573, 0.5004, 0.4879, 0.5071, 0.4895, 0.5205, 0.3427, 0.5454, 0.3476, 0.5037, 0.489, 0.5106, 0.4892, 0.4951, 0.3427, 0.5205, 0.3427, 0.5071, 0.4895, 0.514, 0.4883, 0.4702, 0.3476, 0.4951, 0.3427, 0.5106, 0.4892, 0.5171, 0.4868, 0.4467, 0.3573, 0.4702, 0.3476, 0.514, 0.4883, 0.5198, 0.4846, 0.4256, 0.3714, 0.4467, 0.3573, 0.5171, 0.4868, 0.522, 0.4819, 0.4076, 0.3893, 0.4256, 0.3714, 0.5198, 0.4846, 0.5239, 0.4788, 0.3935, 0.4103, 0.4076, 0.3893, 0.522, 0.4819, 0.525, 0.4755, 0.3838, 0.4337, 0.3935, 0.4103, 0.5239, 0.4788, 0.5256, 0.4719, 0.3788, 0.4586, 0.3838, 0.4337, 0.525, 0.4755, 0.5254, 0.4684, 0.3788, 0.4839, 0.3788, 0.4586, 0.5256, 0.4719, 0.5245, 0.465, 0.3838, 0.5088, 0.3788, 0.4839, 0.5254, 0.4684, 0.523, 0.4618, 0.3935, 0.5322, 0.3838, 0.5088, 0.5245, 0.465, 0.5208, 0.4589, 0.4077, 0.5533, 0.3935, 0.5322, 0.523, 0.4618, 0.5182, 0.4566, 0.4256, 0.5712, 0.4077, 0.5533, 0.5208, 0.4589, 0.5152, 0.4548, 0.4468, 0.5853, 0.4256, 0.5712, 0.5182, 0.4566, 0.512, 0.4537, 0.4702, 0.595, 0.4468, 0.5853, 0.5152, 0.4548, 0.5085, 0.4532, 0.4951, 0.6, 0.4702, 0.595, 0.512, 0.4537, 0.5051, 0.4534, 0.5205, 0.6, 0.4951, 0.6, 0.5085, 0.4532, 0.5017, 0.4544, 0.5454, 0.595, 0.5205, 0.6, 0.5051, 0.4534, 0.4986, 0.4559, 0.5689, 0.5854, 0.5454, 0.595, 0.5017, 0.4544, 0.5495, 0.5666, 0.5326, 0.5683, 0.5326, 0.5861, 0.553, 0.5841, 0.5658, 0.5617, 0.5495, 0.5666, 0.553, 0.5841, 0.5726, 0.5781, 0.5808, 0.5537, 0.5658, 0.5617, 0.5726, 0.5781, 0.5907, 0.5684, 0.594, 0.5429, 0.5808, 0.5537, 0.5907, 0.5684, 0.6066, 0.5554, 0.6048, 0.5297, 0.594, 0.5429, 0.6066, 0.5554, 0.6196, 0.5396, 0.6128, 0.5147, 0.6048, 0.5297, 0.6196, 0.5396, 0.6292, 0.5215, 0.6178, 0.4984, 0.6128, 0.5147, 0.6292, 0.5215, 0.6352, 0.5019, 0.6194, 0.4815, 0.6178, 0.4984, 0.6352, 0.5019, 0.6372, 0.4815, 0.6178, 0.4645, 0.6194, 0.4815, 0.6372, 0.4815, 0.6352, 0.4611, 0.6128, 0.4482, 0.6178, 0.4645, 0.6352, 0.4611, 0.6292, 0.4414, 0.6048, 0.4332, 0.6128, 0.4482, 0.6292, 0.4414, 0.6196, 0.4234, 0.594, 0.4201, 0.6048, 0.4332, 0.6196, 0.4234, 0.6066, 0.4075, 0.5808, 0.4093, 0.594, 0.4201, 0.6066, 0.4075, 0.5907, 0.3945, 0.5658, 0.4012, 0.5808, 0.4093, 0.5907, 0.3945, 0.5726, 0.3848, 0.5495, 0.3963, 0.5658, 0.4012, 0.5726, 0.3848, 0.553, 0.3789, 0.5326, 0.3946, 0.5495, 0.3963, 0.553, 0.3789, 0.5326, 0.3769, 0.5157, 0.3963, 0.5326, 0.3946, 0.5326, 0.3769, 0.5122, 0.3789, 0.4994, 0.4012, 0.5157, 0.3963, 0.5122, 0.3789, 0.4926, 0.3848, 0.4844, 0.4093, 0.4994, 0.4012, 0.4926, 0.3848, 0.4745, 0.3945, 0.4712, 0.4201, 0.4844, 0.4093, 0.4745, 0.3945, 0.4586, 0.4075, 0.4604, 0.4332, 0.4712, 0.4201, 0.4586, 0.4075, 0.4456, 0.4234, 0.4524, 0.4482, 0.4604, 0.4332, 0.4456, 0.4234, 0.436, 0.4414, 0.4474, 0.4645, 0.4524, 0.4482, 0.436, 0.4414, 0.43, 0.4611, 0.4458, 0.4815, 0.4474, 0.4645, 0.43, 0.4611, 0.428, 0.4815, 0.4474, 0.4984, 0.4458, 0.4815, 0.428, 0.4815, 0.43, 0.5019, 0.4524, 0.5147, 0.4474, 0.4984, 0.43, 0.5019, 0.436, 0.5215, 0.4604, 0.5297, 0.4524, 0.5147, 0.436, 0.5215, 0.4456, 0.5396, 0.4712, 0.5429, 0.4604, 0.5297, 0.4456, 0.5396, 0.4586, 0.5554, 0.4844, 0.5537, 0.4712, 0.5429, 0.4586, 0.5554, 0.4745, 0.5684, 0.4994, 0.5617, 0.4844, 0.5537, 0.4745, 0.5684, 0.4926, 0.5781, 0.5157, 0.5666, 0.4994, 0.5617, 0.4926, 0.5781, 0.5122, 0.5841, 0.5326, 0.5683, 0.5157, 0.5666, 0.5122, 0.5841, 0.5326, 0.5861, 0.4375, 0.1318, 0.4457, 0.131, 0.4535, 0.1286, 0.4608, 0.1247, 0.4671, 0.1195, 0.4724, 0.1131, 0.4762, 0.1059, 0.4786, 0.09802, 0.4794, 0.08984, 0.4786, 0.08166, 0.4762, 0.0738, 0.4724, 0.06655, 0.4671, 0.0602, 0.4608, 0.05499, 0.4535, 0.05111, 0.4457, 0.04873, 0.4375, 0.04792, 0.4293, 0.04873, 0.4215, 0.05111, 0.4142, 0.05499, 0.4079, 0.0602, 0.4026, 0.06655, 0.3988, 0.0738, 0.3964, 0.08166, 0.3956, 0.08984, 0.3964, 0.09802, 0.3988, 0.1059, 0.4026, 0.1131, 0.4079, 0.1195, 0.4142, 0.1247, 0.4215, 0.1286, 0.4293, 0.131, 0.4794, 0.08984, 0.4786, 0.08166, 0.4786, 0.08166, 0.4794, 0.08984, 0.3988, 0.0738, 0.3964, 0.08166, 0.3964, 0.08166, 0.3988, 0.0738, 0.4786, 0.08166, 0.4762, 0.0738, 0.4762, 0.0738, 0.4786, 0.08166, 0.3964, 0.08166, 0.3956, 0.08984, 0.3956, 0.08984, 0.3964, 0.08166, 0.4762, 0.0738, 0.4724, 0.06655, 0.4724, 0.06655, 0.4762, 0.0738, 0.3956, 0.08984, 0.3964, 0.09802, 0.3964, 0.09802, 0.3956, 0.08984, 0.4724, 0.06655, 0.4671, 0.0602, 0.4671, 0.0602, 0.4724, 0.06655, 0.3964, 0.09802, 0.3988, 0.1059, 0.3988, 0.1059, 0.3964, 0.09802, 0.4671, 0.0602, 0.4608, 0.05499, 0.4608, 0.05499, 0.4671, 0.0602, 0.3988, 0.1059, 0.4026, 0.1131, 0.4026, 0.1131, 0.3988, 0.1059, 0.4608, 0.05499, 0.4535, 0.05111, 0.4535, 0.05111, 0.4608, 0.05499, 0.4375, 0.1318, 0.4457, 0.131, 0.4457, 0.131, 0.4375, 0.1318, 0.4026, 0.1131, 0.4079, 0.1195, 0.4079, 0.1195, 0.4026, 0.1131, 0.4535, 0.05111, 0.4457, 0.04873, 0.4457, 0.04873, 0.4535, 0.05111, 0.4457, 0.131, 0.4535, 0.1286, 0.4535, 0.1286, 0.4457, 0.131, 0.4079, 0.1195, 0.4142, 0.1247, 0.4142, 0.1247, 0.4079, 0.1195, 0.4457, 0.04873, 0.4375, 0.04792, 0.4375, 0.04792, 0.4457, 0.04873, 0.4535, 0.1286, 0.4608, 0.1247, 0.4608, 0.1247, 0.4535, 0.1286, 0.4142, 0.1247, 0.4215, 0.1286, 0.4215, 0.1286, 0.4142, 0.1247, 0.4375, 0.04792, 0.4293, 0.04873, 0.4293, 0.04873, 0.4375, 0.04792, 0.4608, 0.1247, 0.4671, 0.1195, 0.4671, 0.1195, 0.4608, 0.1247, 0.4215, 0.1286, 0.4293, 0.131, 0.4293, 0.131, 0.4215, 0.1286, 0.4293, 0.04873, 0.4215, 0.05111, 0.4215, 0.05111, 0.4293, 0.04873, 0.4671, 0.1195, 0.4724, 0.1131, 0.4724, 0.1131, 0.4671, 0.1195, 0.4293, 0.131, 0.4375, 0.1318, 0.4375, 0.1318, 0.4293, 0.131, 0.4215, 0.05111, 0.4142, 0.05499, 0.4142, 0.05499, 0.4215, 0.05111, 0.4724, 0.1131, 0.4762, 0.1059, 0.4762, 0.1059, 0.4724, 0.1131, 0.4142, 0.05499, 0.4079, 0.0602, 0.4079, 0.0602, 0.4142, 0.05499, 0.4762, 0.1059, 0.4786, 0.09802, 0.4786, 0.09802, 0.4762, 0.1059, 0.4079, 0.0602, 0.4026, 0.06655, 0.4026, 0.06655, 0.4079, 0.0602, 0.4786, 0.09802, 0.4794, 0.08984, 0.4794, 0.08984, 0.4786, 0.09802, 0.2891, 0.5563, 0.3038, 0.5548, 0.3059, 0.5652, 0.2891, 0.5668, 0.3038, 0.5548, 0.3181, 0.5505, 0.3221, 0.5603, 0.3059, 0.5652, 0.3181, 0.5505, 0.3312, 0.5435, 0.337, 0.5523, 0.3221, 0.5603, 0.3312, 0.5435, 0.3427, 0.5341, 0.3501, 0.5415, 0.337, 0.5523, 0.3427, 0.5341, 0.3521, 0.5226, 0.3609, 0.5285, 0.3501, 0.5415, 0.3521, 0.5226, 0.3591, 0.5095, 0.3689, 0.5135, 0.3609, 0.5285, 0.3591, 0.5095, 0.3634, 0.4953, 0.3738, 0.4973, 0.3689, 0.5135, 0.3634, 0.4953, 0.3649, 0.4805, 0.3754, 0.4805, 0.3738, 0.4973, 0.3649, 0.4805, 0.3634, 0.4657, 0.3738, 0.4636, 0.3754, 0.4805, 0.3634, 0.4657, 0.3591, 0.4515, 0.3689, 0.4474, 0.3738, 0.4636, 0.3591, 0.4515, 0.3521, 0.4384, 0.3609, 0.4325, 0.3689, 0.4474, 0.3521, 0.4384, 0.3427, 0.4269, 0.3501, 0.4194, 0.3609, 0.4325, 0.3427, 0.4269, 0.3312, 0.4174, 0.337, 0.4087, 0.3501, 0.4194, 0.3312, 0.4174, 0.3181, 0.4104, 0.3221, 0.4007, 0.337, 0.4087, 0.3181, 0.4104, 0.3038, 0.4061, 0.3059, 0.3958, 0.3221, 0.4007, 0.3038, 0.4061, 0.2891, 0.4047, 0.2891, 0.3941, 0.3059, 0.3958, 0.2891, 0.4047, 0.2743, 0.4061, 0.2722, 0.3958, 0.2891, 0.3941, 0.2743, 0.4061, 0.2601, 0.4104, 0.256, 0.4007, 0.2722, 0.3958, 0.2601, 0.4104, 0.247, 0.4174, 0.2411, 0.4087, 0.256, 0.4007, 0.247, 0.4174, 0.2355, 0.4269, 0.228, 0.4194, 0.2411, 0.4087, 0.2355, 0.4269, 0.226, 0.4384, 0.2172, 0.4325, 0.228, 0.4194, 0.226, 0.4384, 0.219, 0.4515, 0.2093, 0.4474, 0.2172, 0.4325, 0.219, 0.4515, 0.2147, 0.4657, 0.2044, 0.4636, 0.2093, 0.4474, 0.2147, 0.4657, 0.2133, 0.4805, 0.2027, 0.4805, 0.2044, 0.4636, 0.2133, 0.4805, 0.2147, 0.4953, 0.2044, 0.4973, 0.2027, 0.4805, 0.2147, 0.4953, 0.219, 0.5095, 0.2093, 0.5135, 0.2044, 0.4973, 0.219, 0.5095, 0.226, 0.5226, 0.2172, 0.5285, 0.2093, 0.5135, 0.226, 0.5226, 0.2355, 0.5341, 0.228, 0.5415, 0.2172, 0.5285, 0.2355, 0.5341, 0.247, 0.5435, 0.2411, 0.5523, 0.228, 0.5415, 0.247, 0.5435, 0.2601, 0.5505, 0.256, 0.5603, 0.2411, 0.5523, 0.2601, 0.5505, 0.2743, 0.5548, 0.2722, 0.5652, 0.256, 0.5603, 0.2743, 0.5548, 0.2891, 0.5563, 0.2891, 0.5668, 0.2722, 0.5652, 0.3748, 0.07986, 0.3708, 0.08924, 0.3568, 0.08513, 0.3619, 0.07302, 0.3612, 0.03451, 0.3718, 0.02749, 0.3783, 0.03971, 0.37, 0.04522, 0.4646, 0.1036, 0.4597, 0.1154, 0.4475, 0.1089, 0.4513, 0.09962, 0.3522, 0.04347, 0.3612, 0.03451, 0.37, 0.04522, 0.3629, 0.05226, 0.4671, 0.09111, 0.4646, 0.1036, 0.4513, 0.09962, 0.4533, 0.08979, 0.345, 0.05402, 0.3522, 0.04347, 0.3629, 0.05226, 0.3573, 0.06055, 0.4671, 0.07836, 0.4671, 0.09111, 0.4533, 0.08979, 0.4533, 0.07977, 0.3401, 0.06577, 0.345, 0.05402, 0.3573, 0.06055, 0.3534, 0.06978, 0.4646, 0.06586, 0.4671, 0.07836, 0.4533, 0.07977, 0.4513, 0.06994, 0.3376, 0.07825, 0.3401, 0.06577, 0.3534, 0.06978, 0.3514, 0.07959, 0.4597, 0.0541, 0.4646, 0.06586, 0.4513, 0.06994, 0.4475, 0.06068, 0.3376, 0.09099, 0.3376, 0.07825, 0.3514, 0.07959, 0.3514, 0.08961, 0.4526, 0.04352, 0.4597, 0.0541, 0.4475, 0.06068, 0.442, 0.05236, 0.3401, 0.1035, 0.3376, 0.09099, 0.3514, 0.08961, 0.3533, 0.09944, 0.4436, 0.03453, 0.4526, 0.04352, 0.442, 0.05236, 0.4349, 0.04529, 0.3449, 0.1153, 0.3401, 0.1035, 0.3533, 0.09944, 0.3571, 0.1087, 0.433, 0.02749, 0.4436, 0.03453, 0.4349, 0.04529, 0.4265, 0.03974, 0.4087, 0.1494, 0.3959, 0.1494, 0.3972, 0.1356, 0.4073, 0.1356, 0.352, 0.1259, 0.3449, 0.1153, 0.3571, 0.1087, 0.3627, 0.1171, 0.4212, 0.02266, 0.433, 0.02749, 0.4265, 0.03974, 0.4173, 0.03593, 0.4212, 0.147, 0.4087, 0.1494, 0.4073, 0.1356, 0.4171, 0.1337, 0.361, 0.1349, 0.352, 0.1259, 0.3627, 0.1171, 0.3698, 0.1242, 0.4088, 0.02022, 0.4212, 0.02266, 0.4173, 0.03593, 0.4075, 0.03401, 0.433, 0.1421, 0.4212, 0.147, 0.4171, 0.1337, 0.4264, 0.1298, 0.3716, 0.142, 0.361, 0.1349, 0.3698, 0.1242, 0.3781, 0.1298, 0.3961, 0.02023, 0.4088, 0.02022, 0.4075, 0.03401, 0.3974, 0.03404, 0.4436, 0.135, 0.433, 0.1421, 0.4264, 0.1298, 0.4348, 0.1243, 0.3834, 0.1469, 0.3716, 0.142, 0.3781, 0.1298, 0.3874, 0.1336, 0.3836, 0.02267, 0.3961, 0.02023, 0.3974, 0.03404, 0.3876, 0.03594, 0.4526, 0.126, 0.4436, 0.135, 0.4348, 0.1243, 0.4419, 0.1172, 0.3959, 0.1494, 0.3834, 0.1469, 0.3874, 0.1336, 0.3972, 0.1356, 0.3718, 0.02749, 0.3836, 0.02267, 0.3876, 0.03594, 0.3783, 0.03971, 0.4238, 0.121, 0.428, 0.1169, 0.44, 0.1268, 0.4337, 0.133, 0.428, 0.1169, 0.4312, 0.1121, 0.4449, 0.1194, 0.44, 0.1268, 0.4312, 0.1121, 0.4334, 0.1067, 0.4483, 0.1112, 0.4449, 0.1194, 0.4334, 0.1067, 0.4346, 0.101, 0.4501, 0.1025, 0.4483, 0.1112, 0.4346, 0.101, 0.4345, 0.09514, 0.4501, 0.09359, 0.4501, 0.1025, 0.4345, 0.09514, 0.4334, 0.08943, 0.4483, 0.08488, 0.4501, 0.09359, 0.4334, 0.08943, 0.4312, 0.08405, 0.4449, 0.0767, 0.4483, 0.08488, 0.4312, 0.08405, 0.4279, 0.07921, 0.44, 0.0693, 0.4449, 0.0767, 0.4279, 0.07921, 0.4238, 0.07509, 0.4337, 0.06302, 0.44, 0.0693, 0.4238, 0.07509, 0.419, 0.07186, 0.4263, 0.05809, 0.4337, 0.06302, 0.419, 0.07186, 0.4136, 0.06963, 0.4181, 0.05471, 0.4263, 0.05809, 0.4136, 0.06963, 0.4079, 0.0685, 0.4094, 0.05299, 0.4181, 0.05471, 0.4079, 0.0685, 0.402, 0.0685, 0.4005, 0.053, 0.4094, 0.05299, 0.402, 0.0685, 0.3963, 0.06965, 0.3918, 0.05475, 0.4005, 0.053, 0.3963, 0.06965, 0.391, 0.07188, 0.3836, 0.05816, 0.3918, 0.05475, 0.391, 0.07188, 0.3861, 0.07512, 0.3762, 0.06311, 0.3836, 0.05816, 0.3861, 0.07512, 0.382, 0.07923, 0.37, 0.06939, 0.3762, 0.06311, 0.382, 0.07923, 0.3788, 0.08407, 0.365, 0.07676, 0.37, 0.06939, 0.3788, 0.08407, 0.3766, 0.08945, 0.3617, 0.08495, 0.365, 0.07676, 0.3766, 0.08945, 0.3754, 0.09515, 0.3599, 0.09365, 0.3617, 0.08495, 0.3754, 0.09515, 0.3754, 0.101, 0.3599, 0.1025, 0.3599, 0.09365, 0.3754, 0.101, 0.3766, 0.1067, 0.3617, 0.1112, 0.3599, 0.1025, 0.3766, 0.1067, 0.3788, 0.1121, 0.3651, 0.1194, 0.3617, 0.1112, 0.3788, 0.1121, 0.382, 0.1169, 0.37, 0.1268, 0.3651, 0.1194, 0.382, 0.1169, 0.3861, 0.121, 0.3763, 0.1331, 0.37, 0.1268, 0.3861, 0.121, 0.391, 0.1243, 0.3836, 0.138, 0.3763, 0.1331, 0.391, 0.1243, 0.3964, 0.1265, 0.3918, 0.1414, 0.3836, 0.138, 0.3964, 0.1265, 0.4021, 0.1276, 0.4006, 0.1431, 0.3918, 0.1414, 0.4021, 0.1276, 0.4079, 0.1276, 0.4094, 0.1432, 0.4006, 0.1431, 0.4079, 0.1276, 0.4136, 0.1265, 0.4181, 0.1414, 0.4094, 0.1432, 0.4136, 0.1265, 0.419, 0.1243, 0.4263, 0.138, 0.4181, 0.1414, 0.419, 0.1243, 0.4238, 0.121, 0.4337, 0.133, 0.4263, 0.138, 0.5135, 0.03271, 0.5194, 0.03516, 0.5134, 0.0465, 0.5099, 0.04499, 0.447, 0.1512, 0.4557, 0.1458, 0.4649, 0.1571, 0.4539, 0.1642, 0.3806, 0.07143, 0.3748, 0.07986, 0.3619, 0.07302, 0.3693, 0.06215, 0.4374, 0.1549, 0.447, 0.1512, 0.4539, 0.1642, 0.4416, 0.1691, 0.388, 0.06432, 0.3806, 0.07143, 0.3693, 0.06215, 0.3787, 0.05294, 0.4271, 0.1568, 0.4374, 0.1549, 0.4416, 0.1691, 0.4286, 0.1715, 0.3966, 0.05879, 0.388, 0.06432, 0.3787, 0.05294, 0.3898, 0.04577, 0.4166, 0.1567, 0.4271, 0.1568, 0.4286, 0.1715, 0.4153, 0.1715, 0.4063, 0.05507, 0.3966, 0.05879, 0.3898, 0.04577, 0.4021, 0.04091, 0.4064, 0.1547, 0.4166, 0.1567, 0.4153, 0.1715, 0.4023, 0.1689, 0.4165, 0.05325, 0.4063, 0.05507, 0.4021, 0.04091, 0.4151, 0.03851, 0.3968, 0.1507, 0.4064, 0.1547, 0.4023, 0.1689, 0.3899, 0.1638, 0.427, 0.05343, 0.4165, 0.05325, 0.4151, 0.03851, 0.4284, 0.03863, 0.3881, 0.1449, 0.3968, 0.1507, 0.3899, 0.1638, 0.3789, 0.1565, 0.4729, 0.09045, 0.4689, 0.08093, 0.4817, 0.07372, 0.4869, 0.08593, 0.4373, 0.05546, 0.427, 0.05343, 0.4284, 0.03863, 0.4414, 0.04121, 0.3807, 0.1375, 0.3881, 0.1449, 0.3789, 0.1565, 0.3694, 0.1471, 0.4749, 0.1005, 0.4729, 0.09045, 0.4869, 0.08593, 0.4895, 0.09889, 0.447, 0.05939, 0.4373, 0.05546, 0.4414, 0.04121, 0.4537, 0.0462, 0.3749, 0.129, 0.3807, 0.1375, 0.3694, 0.1471, 0.362, 0.1361, 0.4749, 0.1108, 0.4749, 0.1005, 0.4895, 0.09889, 0.4895, 0.1121, 0.4557, 0.0651, 0.447, 0.05939, 0.4537, 0.0462, 0.4648, 0.05347, 0.3709, 0.1195, 0.3749, 0.129, 0.362, 0.1361, 0.3569, 0.124, 0.4728, 0.1209, 0.4749, 0.1108, 0.4895, 0.1121, 0.4869, 0.125, 0.4631, 0.07237, 0.4557, 0.0651, 0.4648, 0.05347, 0.4743, 0.06276, 0.3688, 0.1094, 0.3709, 0.1195, 0.3569, 0.124, 0.3543, 0.1111, 0.4688, 0.1303, 0.4728, 0.1209, 0.4869, 0.125, 0.4818, 0.1371, 0.4689, 0.08093, 0.4631, 0.07237, 0.4743, 0.06276, 0.4817, 0.07372, 0.3688, 0.09923, 0.3688, 0.1094, 0.3543, 0.1111, 0.3542, 0.098, 0.4631, 0.1387, 0.4688, 0.1303, 0.4818, 0.1371, 0.4743, 0.148, 0.3708, 0.08924, 0.3688, 0.09923, 0.3542, 0.098, 0.3568, 0.08513, 0.4557, 0.1458, 0.4631, 0.1387, 0.4743, 0.148, 0.4649, 0.1571, 0.4844, 0.0619, 0.4851, 0.05808, 0.4866, 0.0545, 0.4888, 0.05127, 0.4915, 0.04854, 0.4948, 0.04639, 0.4984, 0.04493, 0.5022, 0.04419, 0.5061, 0.04421, 0.5099, 0.04499, 0.5134, 0.0465, 0.5167, 0.04868, 0.5194, 0.05144, 0.5215, 0.05468, 0.523, 0.05828, 0.5237, 0.06211, 0.5237, 0.066, 0.523, 0.06981, 0.5215, 0.0734, 0.5193, 0.07662, 0.5166, 0.07936, 0.5133, 0.0815, 0.5097, 0.08296, 0.5059, 0.08369, 0.502, 0.08368, 0.4982, 0.08291, 0.4946, 0.08141, 0.4914, 0.07924, 0.4887, 0.07647, 0.4866, 0.07323, 0.4851, 0.06962, 0.4844, 0.06579, 0.5135, 0.0952, 0.5072, 0.09644, 0.5059, 0.08369, 0.5097, 0.08296, 0.5072, 0.03145, 0.5135, 0.03271, 0.5099, 0.04499, 0.5061, 0.04421, 0.5194, 0.09276, 0.5135, 0.0952, 0.5097, 0.08296, 0.5133, 0.0815, 0.5008, 0.03145, 0.5072, 0.03145, 0.5061, 0.04421, 0.5022, 0.04419, 0.5247, 0.08921, 0.5194, 0.09276, 0.5133, 0.0815, 0.5166, 0.07936, 0.4946, 0.03269, 0.5008, 0.03145, 0.5022, 0.04419, 0.4984, 0.04493, 0.5293, 0.08468, 0.5247, 0.08921, 0.5166, 0.07936, 0.5193, 0.07662, 0.4716, 0.06073, 0.4728, 0.05446, 0.4851, 0.05808, 0.4844, 0.0619, 0.4887, 0.03514, 0.4946, 0.03269, 0.4984, 0.04493, 0.4948, 0.04639, 0.5328, 0.07936, 0.5293, 0.08468, 0.5193, 0.07662, 0.5215, 0.0734, 0.4716, 0.06713, 0.4716, 0.06073, 0.4844, 0.0619, 0.4844, 0.06579, 0.4833, 0.03869, 0.4887, 0.03514, 0.4948, 0.04639, 0.4915, 0.04854, 0.5353, 0.07345, 0.5328, 0.07936, 0.5215, 0.0734, 0.523, 0.06981, 0.4728, 0.0734, 0.4716, 0.06713, 0.4844, 0.06579, 0.4851, 0.06962, 0.4788, 0.04322, 0.4833, 0.03869, 0.4915, 0.04854, 0.4888, 0.05127, 0.5365, 0.06717, 0.5353, 0.07345, 0.523, 0.06981, 0.5237, 0.066, 0.4753, 0.07932, 0.4728, 0.0734, 0.4851, 0.06962, 0.4866, 0.07323, 0.4753, 0.04854, 0.4788, 0.04322, 0.4888, 0.05127, 0.4866, 0.0545, 0.5365, 0.06077, 0.5365, 0.06717, 0.5237, 0.066, 0.5237, 0.06211, 0.4788, 0.08465, 0.4753, 0.07932, 0.4866, 0.07323, 0.4887, 0.07647, 0.4728, 0.05446, 0.4753, 0.04854, 0.4866, 0.0545, 0.4851, 0.05808, 0.5353, 0.0545, 0.5365, 0.06077, 0.5237, 0.06211, 0.523, 0.05828, 0.4833, 0.08918, 0.4788, 0.08465, 0.4887, 0.07647, 0.4914, 0.07924, 0.5328, 0.04858, 0.5353, 0.0545, 0.523, 0.05828, 0.5215, 0.05468, 0.4887, 0.09274, 0.4833, 0.08918, 0.4914, 0.07924, 0.4946, 0.08141, 0.5293, 0.04325, 0.5328, 0.04858, 0.5215, 0.05468, 0.5194, 0.05144, 0.4946, 0.09519, 0.4887, 0.09274, 0.4946, 0.08141, 0.4982, 0.08291, 0.5247, 0.03873, 0.5293, 0.04325, 0.5194, 0.05144, 0.5167, 0.04868, 0.5008, 0.09644, 0.4946, 0.09519, 0.4982, 0.08291, 0.502, 0.08368, 0.5194, 0.03516, 0.5247, 0.03873, 0.5167, 0.04868, 0.5134, 0.0465, 0.5072, 0.09644, 0.5008, 0.09644, 0.502, 0.08368, 0.5059, 0.08369, 0.3967, 0.4649, 0.4105, 0.4483, 0.4258, 0.4585, 0.4155, 0.4775, 0.4105, 0.4483, 0.427, 0.4283, 0.4381, 0.4357, 0.4258, 0.4585, 0.3534, 0.9528, 0.3701, 0.9392, 0.3831, 0.9522, 0.3694, 0.9688, 0.3975, 0.4353, 0.4177, 0.4189, 0.427, 0.4283, 0.4105, 0.4483, 0.3409, 0.9339, 0.36, 0.9238, 0.3701, 0.9392, 0.3534, 0.9528, 0.36, 0.9238, 0.383, 0.9118, 0.3903, 0.9228, 0.3701, 0.9392, 0.3322, 0.9129, 0.3529, 0.9068, 0.36, 0.9238, 0.3409, 0.9339, 0.3529, 0.9068, 0.3779, 0.8994, 0.383, 0.9118, 0.36, 0.9238, 0.3279, 0.8907, 0.3494, 0.8887, 0.3529, 0.9068, 0.3322, 0.9129, 0.3494, 0.8887, 0.3753, 0.8863, 0.3779, 0.8994, 0.3529, 0.9068, 0.3279, 0.868, 0.3494, 0.8702, 0.3494, 0.8887, 0.3279, 0.8907, 0.3494, 0.8702, 0.3754, 0.8729, 0.3753, 0.8863, 0.3494, 0.8887, 0.3323, 0.8457, 0.353, 0.8521, 0.3494, 0.8702, 0.3279, 0.868, 0.353, 0.8521, 0.378, 0.8597, 0.3754, 0.8729, 0.3494, 0.8702, 0.3409, 0.8247, 0.36, 0.8349, 0.353, 0.8521, 0.3323, 0.8457, 0.36, 0.8349, 0.3831, 0.8473, 0.378, 0.8597, 0.353, 0.8521, 0.3535, 0.8058, 0.3703, 0.8195, 0.36, 0.8349, 0.3409, 0.8247, 0.3703, 0.8195, 0.3905, 0.8361, 0.3831, 0.8473, 0.36, 0.8349, 0.3695, 0.7896, 0.3833, 0.8064, 0.3703, 0.8195, 0.3535, 0.8058, 0.3833, 0.8064, 0.3999, 0.8265, 0.3905, 0.8361, 0.3703, 0.8195, 0.3884, 0.7769, 0.3986, 0.796, 0.3833, 0.8064, 0.3695, 0.7896, 0.3986, 0.796, 0.4109, 0.819, 0.3999, 0.8265, 0.3833, 0.8064, 0.4093, 0.7681, 0.4156, 0.7888, 0.3986, 0.796, 0.3884, 0.7769, 0.4156, 0.7888, 0.4233, 0.8137, 0.4109, 0.819, 0.3986, 0.796, 0.4316, 0.7636, 0.4337, 0.7851, 0.4156, 0.7888, 0.4093, 0.7681, 0.4337, 0.7851, 0.4363, 0.811, 0.4233, 0.8137, 0.4156, 0.7888, 0.4543, 0.7636, 0.4522, 0.7851, 0.4337, 0.7851, 0.4316, 0.7636, 0.4522, 0.7851, 0.4496, 0.8109, 0.4363, 0.811, 0.4337, 0.7851, 0.4766, 0.768, 0.4703, 0.7886, 0.4522, 0.7851, 0.4543, 0.7636, 0.4546, 0.4214, 0.4471, 0.4462, 0.434, 0.4437, 0.4365, 0.4179, 0.4819, 0.4094, 0.4716, 0.4284, 0.4546, 0.4214, 0.4609, 0.4008, 0.4716, 0.4284, 0.4593, 0.4513, 0.4471, 0.4462, 0.4546, 0.4214, 0.5007, 0.422, 0.4869, 0.4387, 0.4716, 0.4284, 0.4819, 0.4094, 0.4869, 0.4387, 0.4704, 0.4586, 0.4593, 0.4513, 0.4716, 0.4284, 0.5323, 0.8053, 0.5156, 0.8189, 0.5026, 0.8058, 0.5163, 0.7892, 0.4999, 0.4517, 0.4798, 0.468, 0.4704, 0.4586, 0.4869, 0.4387, 0.5449, 0.8241, 0.5258, 0.8342, 0.5156, 0.8189, 0.5323, 0.8053, 0.5258, 0.8342, 0.5028, 0.8463, 0.4954, 0.8352, 0.5156, 0.8189, 0.5535, 0.8451, 0.5328, 0.8513, 0.5258, 0.8342, 0.5449, 0.8241, 0.5328, 0.8513, 0.5078, 0.8586, 0.5028, 0.8463, 0.5258, 0.8342, 0.5579, 0.8673, 0.5364, 0.8694, 0.5328, 0.8513, 0.5535, 0.8451, 0.5364, 0.8694, 0.5104, 0.8718, 0.5078, 0.8586, 0.5328, 0.8513, 0.5579, 0.89, 0.5364, 0.8879, 0.5364, 0.8694, 0.5579, 0.8673, 0.5364, 0.8879, 0.5104, 0.8852, 0.5104, 0.8718, 0.5364, 0.8694, 0.5535, 0.9123, 0.5328, 0.906, 0.5364, 0.8879, 0.5579, 0.89, 0.5328, 0.906, 0.5078, 0.8983, 0.5104, 0.8852, 0.5364, 0.8879, 0.5448, 0.9334, 0.5257, 0.9231, 0.5328, 0.906, 0.5535, 0.9123, 0.5257, 0.9231, 0.5027, 0.9108, 0.5078, 0.8983, 0.5328, 0.906, 0.5323, 0.9523, 0.5155, 0.9386, 0.5257, 0.9231, 0.5448, 0.9334, 0.5155, 0.9386, 0.4953, 0.922, 0.5027, 0.9108, 0.5257, 0.9231, 0.5162, 0.9685, 0.5025, 0.9517, 0.5155, 0.9386, 0.5323, 0.9523, 0.5025, 0.9517, 0.4859, 0.9316, 0.4953, 0.922, 0.5155, 0.9386, 0.4974, 0.9812, 0.4871, 0.9621, 0.5025, 0.9517, 0.5162, 0.9685, 0.4871, 0.9621, 0.4748, 0.9391, 0.4859, 0.9316, 0.5025, 0.9517, 0.4764, 0.99, 0.4701, 0.9693, 0.4871, 0.9621, 0.4974, 0.9812, 0.4701, 0.9693, 0.4625, 0.9444, 0.4748, 0.9391, 0.4871, 0.9621, 0.4541, 0.9945, 0.452, 0.973, 0.4701, 0.9693, 0.4764, 0.99, 0.452, 0.973, 0.4494, 0.9471, 0.4625, 0.9444, 0.4701, 0.9693, 0.4314, 0.9945, 0.4335, 0.973, 0.452, 0.973, 0.4541, 0.9945, 0.4335, 0.973, 0.4361, 0.9472, 0.4494, 0.9471, 0.452, 0.973, 0.4091, 0.9901, 0.4155, 0.9695, 0.4335, 0.973, 0.4314, 0.9945, 0.4428, 0.4656, 0.4504, 0.4408, 0.4634, 0.4433, 0.4609, 0.4691, 0.4155, 0.4775, 0.4258, 0.4585, 0.4428, 0.4656, 0.4365, 0.4862, 0.4258, 0.4585, 0.4381, 0.4357, 0.4504, 0.4408, 0.4428, 0.4656, 0.4371, 0.758, 0.4429, 0.7586, 0.4418, 0.7646, 0.4362, 0.7629, 0.4362, 0.7629, 0.4418, 0.7646, 0.4395, 0.7703, 0.4344, 0.7675, 0.4344, 0.7675, 0.4395, 0.7703, 0.4362, 0.7754, 0.4317, 0.7717, 0.4317, 0.7717, 0.4362, 0.7754, 0.432, 0.7798, 0.4283, 0.7753, 0.4283, 0.7753, 0.432, 0.7798, 0.427, 0.7832, 0.4242, 0.7781, 0.4242, 0.7781, 0.427, 0.7832, 0.4214, 0.7856, 0.4197, 0.7801, 0.4197, 0.7801, 0.4214, 0.7856, 0.4155, 0.7868, 0.415, 0.7811, 0.415, 0.7811, 0.4155, 0.7868, 0.4094, 0.7868, 0.4101, 0.7811, 0.4101, 0.7811, 0.4094, 0.7868, 0.4035, 0.7856, 0.4053, 0.7801, 0.4053, 0.7801, 0.4035, 0.7856, 0.3979, 0.7833, 0.4007, 0.7782, 0.4007, 0.7782, 0.3979, 0.7833, 0.3929, 0.7798, 0.3967, 0.7755, 0.3967, 0.7755, 0.3929, 0.7798, 0.3886, 0.7755, 0.3932, 0.7719, 0.3932, 0.7719, 0.3886, 0.7755, 0.3853, 0.7704, 0.3905, 0.7678, 0.3905, 0.7678, 0.3853, 0.7704, 0.383, 0.7647, 0.3886, 0.7631, 0.3886, 0.7631, 0.383, 0.7647, 0.3818, 0.7587, 0.3876, 0.7582, 0.3876, 0.7582, 0.3818, 0.7587, 0.3818, 0.7526, 0.3876, 0.7532, 0.3876, 0.7532, 0.3818, 0.7526, 0.383, 0.7465, 0.3885, 0.7483, 0.3885, 0.7483, 0.383, 0.7465, 0.3853, 0.7409, 0.3904, 0.7436, 0.3904, 0.7436, 0.3853, 0.7409, 0.3886, 0.7357, 0.3931, 0.7394, 0.3931, 0.7394, 0.3886, 0.7357, 0.3929, 0.7314, 0.3966, 0.7359, 0.3966, 0.7359, 0.3929, 0.7314, 0.3979, 0.728, 0.4006, 0.733, 0.4006, 0.733, 0.3979, 0.728, 0.4035, 0.7256, 0.4051, 0.7311, 0.4051, 0.7311, 0.4035, 0.7256, 0.4094, 0.7244, 0.4099, 0.7301, 0.4099, 0.7301, 0.4094, 0.7244, 0.4154, 0.7244, 0.4148, 0.7301, 0.4148, 0.7301, 0.4154, 0.7244, 0.4214, 0.7256, 0.4196, 0.731, 0.4196, 0.731, 0.4214, 0.7256, 0.4269, 0.7279, 0.4241, 0.7329, 0.4241, 0.7329, 0.4269, 0.7279, 0.4319, 0.7313, 0.4282, 0.7357, 0.4282, 0.7357, 0.4319, 0.7313, 0.4362, 0.7357, 0.4316, 0.7392, 0.4316, 0.7392, 0.4362, 0.7357, 0.4395, 0.7408, 0.4343, 0.7434, 0.4343, 0.7434, 0.4395, 0.7408, 0.4418, 0.7465, 0.4362, 0.748, 0.4362, 0.748, 0.4418, 0.7465, 0.4429, 0.7525, 0.4371, 0.7529, 0.4371, 0.7529, 0.4429, 0.7525, 0.4429, 0.7586, 0.4371, 0.758, 0.427, 0.4283, 0.4351, 0.4186, 0.444, 0.4246, 0.4381, 0.4357, 0.3903, 0.9228, 0.4001, 0.9149, 0.4077, 0.9225, 0.3997, 0.9323, 0.383, 0.9118, 0.3942, 0.9059, 0.4001, 0.9149, 0.3903, 0.9228, 0.3779, 0.8994, 0.3901, 0.8958, 0.3942, 0.9059, 0.383, 0.9118, 0.3753, 0.8863, 0.3881, 0.8851, 0.3901, 0.8958, 0.3779, 0.8994, 0.3754, 0.8729, 0.3881, 0.8742, 0.3881, 0.8851, 0.3753, 0.8863, 0.378, 0.8597, 0.3902, 0.8635, 0.3881, 0.8742, 0.3754, 0.8729, 0.3831, 0.8473, 0.3944, 0.8533, 0.3902, 0.8635, 0.378, 0.8597, 0.3905, 0.8361, 0.4004, 0.8441, 0.3944, 0.8533, 0.3831, 0.8473, 0.3999, 0.8265, 0.408, 0.8363, 0.4004, 0.8441, 0.3905, 0.8361, 0.4109, 0.819, 0.417, 0.8302, 0.408, 0.8363, 0.3999, 0.8265, 0.4233, 0.8137, 0.427, 0.8259, 0.417, 0.8302, 0.4109, 0.819, 0.4363, 0.811, 0.4376, 0.8236, 0.427, 0.8259, 0.4233, 0.8137, 0.4496, 0.8109, 0.4485, 0.8235, 0.4376, 0.8236, 0.4363, 0.811, 0.4627, 0.8134, 0.459, 0.8255, 0.4485, 0.8235, 0.4496, 0.8109, 0.4593, 0.4513, 0.4534, 0.4624, 0.4434, 0.4583, 0.4471, 0.4462, 0.4704, 0.4586, 0.4624, 0.4684, 0.4534, 0.4624, 0.4593, 0.4513, 0.4954, 0.8352, 0.4856, 0.8432, 0.478, 0.8355, 0.486, 0.8258, 0.5028, 0.8463, 0.4915, 0.8522, 0.4856, 0.8432, 0.4954, 0.8352, 0.5078, 0.8586, 0.4956, 0.8622, 0.4915, 0.8522, 0.5028, 0.8463, 0.5104, 0.8718, 0.4977, 0.8729, 0.4956, 0.8622, 0.5078, 0.8586, 0.5104, 0.8852, 0.4976, 0.8839, 0.4977, 0.8729, 0.5104, 0.8718, 0.5078, 0.8983, 0.4955, 0.8946, 0.4976, 0.8839, 0.5104, 0.8852, 0.5027, 0.9108, 0.4914, 0.9048, 0.4955, 0.8946, 0.5078, 0.8983, 0.4953, 0.922, 0.4854, 0.9139, 0.4914, 0.9048, 0.5027, 0.9108, 0.4859, 0.9316, 0.4777, 0.9218, 0.4854, 0.9139, 0.4953, 0.922, 0.4748, 0.9391, 0.4687, 0.9279, 0.4777, 0.9218, 0.4859, 0.9316, 0.4625, 0.9444, 0.4587, 0.9322, 0.4687, 0.9279, 0.4748, 0.9391, 0.4494, 0.9471, 0.4481, 0.9345, 0.4587, 0.9322, 0.4625, 0.9444, 0.4361, 0.9472, 0.4373, 0.9346, 0.4481, 0.9345, 0.4494, 0.9471, 0.423, 0.9447, 0.4267, 0.9326, 0.4373, 0.9346, 0.4361, 0.9472, 0.4381, 0.4357, 0.444, 0.4246, 0.454, 0.4286, 0.4504, 0.4408, 0.4322, 0.1489, 0.4416, 0.1426, 0.4475, 0.1498, 0.4366, 0.1571, 0.4217, 0.1532, 0.4322, 0.1489, 0.4366, 0.1571, 0.4244, 0.1621, 0.4106, 0.1553, 0.4217, 0.1532, 0.4244, 0.1621, 0.4115, 0.1646, 0.3994, 0.1554, 0.4106, 0.1553, 0.4115, 0.1646, 0.3985, 0.1646, 0.3883, 0.1532, 0.3994, 0.1554, 0.3985, 0.1646, 0.3856, 0.1621, 0.3779, 0.1489, 0.3883, 0.1532, 0.3856, 0.1621, 0.3735, 0.1571, 0.3685, 0.1426, 0.3779, 0.1489, 0.3735, 0.1571, 0.3625, 0.1498, 0.3605, 0.1346, 0.3685, 0.1426, 0.3625, 0.1498, 0.3532, 0.1405, 0.3542, 0.1252, 0.3605, 0.1346, 0.3532, 0.1405, 0.3459, 0.1296, 0.3499, 0.1147, 0.3542, 0.1252, 0.3459, 0.1296, 0.341, 0.1174, 0.3477, 0.1037, 0.3499, 0.1147, 0.341, 0.1174, 0.3385, 0.1046, 0.3477, 0.09246, 0.3477, 0.1037, 0.3385, 0.1046, 0.3385, 0.09155, 0.3499, 0.08143, 0.3477, 0.09246, 0.3385, 0.09155, 0.341, 0.07873, 0.3542, 0.07102, 0.3499, 0.08143, 0.341, 0.07873, 0.346, 0.06664, 0.3604, 0.06164, 0.3542, 0.07102, 0.346, 0.06664, 0.3532, 0.05574, 0.3684, 0.05365, 0.3604, 0.06164, 0.3532, 0.05574, 0.3625, 0.04646, 0.3777, 0.04736, 0.3684, 0.05365, 0.3625, 0.04646, 0.3733, 0.03914, 0.3882, 0.04301, 0.3777, 0.04736, 0.3733, 0.03914, 0.3854, 0.03409, 0.3992, 0.04077, 0.3882, 0.04301, 0.3854, 0.03409, 0.3983, 0.03149, 0.4105, 0.04074, 0.3992, 0.04077, 0.3983, 0.03149, 0.4114, 0.03145, 0.4216, 0.04291, 0.4105, 0.04074, 0.4114, 0.03145, 0.4243, 0.03397, 0.432, 0.04721, 0.4216, 0.04291, 0.4243, 0.03397, 0.4364, 0.03896, 0.4415, 0.05347, 0.432, 0.04721, 0.4364, 0.03896, 0.4474, 0.04623, 0.4495, 0.06146, 0.4415, 0.05347, 0.4474, 0.04623, 0.4567, 0.05552, 0.4558, 0.07086, 0.4495, 0.06146, 0.4567, 0.05552, 0.464, 0.06647, 0.4601, 0.08132, 0.4558, 0.07086, 0.464, 0.06647, 0.469, 0.07864, 0.4623, 0.09239, 0.4601, 0.08132, 0.469, 0.07864, 0.4715, 0.0915, 0.4623, 0.1037, 0.4623, 0.09239, 0.4715, 0.0915, 0.4715, 0.1046, 0.4601, 0.1147, 0.4623, 0.1037, 0.4715, 0.1046, 0.469, 0.1174, 0.4558, 0.1251, 0.4601, 0.1147, 0.469, 0.1174, 0.464, 0.1295, 0.4495, 0.1345, 0.4558, 0.1251, 0.464, 0.1295, 0.4568, 0.1405, 0.4416, 0.1426, 0.4495, 0.1345, 0.4568, 0.1405, 0.4475, 0.1498])
me_cylinder.materials.append(mat_black)
me_cylinder.materials.append(mat_orange)
me_cylinder.materials.append(mat_metal)
me_cylinder.materials.append(mat_material)
me_cylinder.use_remesh_fix_poles = True
me_cylinder.use_remesh_preserve_attributes = False
me_cylinder.use_mirror_vertex_groups = False
me_cylinder.update()

# ---- objects
ob_battery = bpy.data.objects.new('Battery', me_cylinder)

# ---- transforms, parenting, visibility, modifiers, constraints
ob_battery.location = (0.0, 0.0, 0.0)
ob_battery.lineart.crease_threshold = 0.0

# ---- collection membership
col_collection.objects.link(ob_battery)

# ---- scene / render settings (as saved in the file)
scene.frame_start = 1; scene.frame_end = 250; scene.frame_set(1)
scene.render.engine = 'BLENDER_EEVEE_NEXT'
scene.cycles.use_denoising = False
scene.cycles.samples = 128
scene.cycles.sampling_pattern = 'TABULATED_SOBOL'
scene.cycles.use_adaptive_sampling = False
scene.cycles.use_light_tree = False
scene.view_settings.view_transform = 'Filmic'
bpy.context.view_layer.update()

# ---- added for rendering (the .blend has no active camera and no usable light): camera, sun
cam_auto = bpy.data.cameras.new('AutoCamera')
cam_auto.lens = 50.0
cam_auto.sensor_width = 36.0
cam_auto.clip_end = 1000.0
ob_auto_camera = bpy.data.objects.new('AutoCamera', cam_auto)
scene.collection.objects.link(ob_auto_camera)
ob_auto_camera.location = (4.4843, -5.38116, 3.51479)
ob_auto_camera.rotation_euler = (1.09748, -7.21219e-08, 0.694738)
scene.camera = ob_auto_camera
light_auto_sun = bpy.data.lights.new('AutoSun', 'SUN')
light_auto_sun.energy = 3.0
light_auto_sun.angle = 0.0523599
ob_auto_sun = bpy.data.objects.new('AutoSun', light_auto_sun)
scene.collection.objects.link(ob_auto_sun)
ob_auto_sun.rotation_euler = (0.872665, 0.174533, 0.523599)
bpy.context.view_layer.update()
